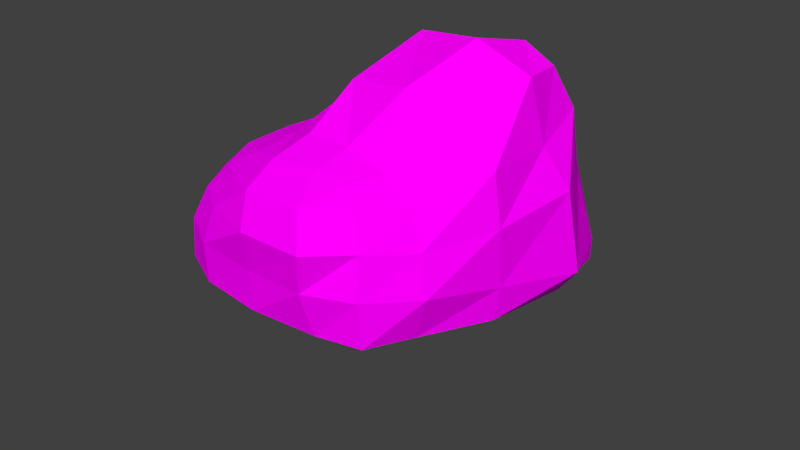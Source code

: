 # Source: Stein_1_natur.blend  (saved by Blender 2.72.0; exported with 4.5.12 LTS)
import bpy
from mathutils import Matrix  # noqa: F401  (used for matrix-valued properties, if any)

bpy.ops.wm.read_factory_settings(use_empty=True)
scene = bpy.context.scene
scene.name = 'Scene'

# ---- collections
col_collection_1 = bpy.data.collections.new('Collection 1'); scene.collection.children.link(col_collection_1)

# ---- images (referenced by path relative to the original .blend; pixels are not part of the script)
import os
ASSET_DIR = os.environ.get("B2B_ASSET_DIR", "")  # directory of the original .blend (textures are referenced by path, not embedded)
HERE = os.path.dirname(os.path.abspath(__file__))  # packed textures are extracted next to this script under _unpacked/

def load_image(name, relpath, width, height, colorspace="sRGB"):
    """Load a texture the original file referenced (path relative to the .blend, or extracted next to this script)."""
    p = next((c for c in (os.path.join(HERE, relpath), os.path.join(ASSET_DIR, relpath)) if relpath and os.path.exists(c)), "")
    if p:
        img = bpy.data.images.load(p, check_existing=True)
        img.name = name
    else:  # same state as the original file: an image datablock whose file is absent (Cycles renders it pink)
        img = bpy.data.images.new(name, width, height)
        img.source = "FILE"
        img.filepath = "//" + (relpath or name)
    img.colorspace_settings.name = colorspace
    return img
img_stein_tex_png = load_image('Stein_tex.png', 'Stein_tex.png', 1024, 1024, 'sRGB')

# ---- materials (node trees are filled in below, after node groups)
mat_material_001 = bpy.data.materials.new('Material.001')
mat_material_001.alpha_threshold = 0.0
mat_material_001.roughness = 0.5
mat_material = bpy.data.materials.new('Material')
mat_material.alpha_threshold = 0.0
mat_material.roughness = 0.5

# ---- material node trees
mat_material_001.use_nodes = True; mat_material_001.node_tree.nodes.clear()
_N = mat_material_001.node_tree.nodes; _L = mat_material_001.node_tree.links
n0 = _N.new('ShaderNodeOutputMaterial'); n0.name = 'Material Output'; n0.location = (300, 300)
n1 = _N.new('ShaderNodeBsdfDiffuse'); n1.name = 'Diffuse BSDF'; n1.location = (10, 300)
n2 = _N.new('ShaderNodeTexImage'); n2.name = 'Image Texture'; n2.location = (-180, 300)
n2.width = 140
n2.image = img_stein_tex_png
_L.new(n1.outputs[0], n0.inputs[0])
_L.new(n2.outputs[0], n1.inputs[0])
n0.is_active_output = True
mat_material.use_nodes = True; mat_material.node_tree.nodes.clear()
_N = mat_material.node_tree.nodes; _L = mat_material.node_tree.links
n0 = _N.new('ShaderNodeOutputMaterial'); n0.name = 'Material Output'; n0.location = (300, 300)
n1 = _N.new('ShaderNodeEmission'); n1.name = 'Emission'; n1.location = (110, 300)
n1.inputs[0].default_value = (0.8, 0.8, 0.8, 1.0)
_L.new(n1.outputs[0], n0.inputs[0])
n0.is_active_output = True

# ---- world
world_world = bpy.data.worlds.new('World'); scene.world = world_world
world_world.color = (0.05088, 0.05088, 0.05088)
world_world.use_sun_shadow = False
world_world.sun_shadow_jitter_overblur = 0.0
world_world.cycles.sampling_method = 'MANUAL'
world_world.cycles.sample_map_resolution = 256

# ---- cameras
cam_camera = bpy.data.cameras.new('Camera')
cam_camera.clip_end = 100.0
cam_camera.lens = 35.0
cam_camera.sensor_width = 32.0
cam_camera.sensor_height = 18.0
cam_camera.ortho_scale = 7.314
cam_camera.dof.focus_distance = 0.0

# ---- meshes
me_cube = bpy.data.meshes.new('Cube')
me_cube.from_pydata([(-0.8785, -0.8748, -1.029), (-0.7844, 0.7963, -0.9253), (1.056, 1.031, -1.029), (0.7967, -0.7997, -1.029), (-0.5585, -0.5249, 0.4497), (-0.5358, 0.5959, 0.6194), (0.8108, 0.8104, 1.481), (0.4632, -0.5745, 0.5995), (-0.7783, -0.7704, -0.04908), (-0.5973, 0.01932, 0.5611), (-0.71, 0.7316, -0.06684), (-1.0, 1.147e-06, -1.029), (-0.03857, 0.9503, 1.431), (0.9581, 0.9472, 0.1525), (-0.003439, 1.142, -1.029), (0.7908, 0.008669, 0.9998), (0.7175, -0.7405, 0.02561), (1.112, -0.01904, -1.029), (-0.07396, -0.7092, 0.6728), (0.0, -1.0, -1.029), (-0.9797, -0.027, -0.02245), (0.01398, 1.24, 0.1119), (1.104, 0.01231, 0.08585), (-0.0001472, -1.035, 0.005812), (0.0, 0.0, -1.0), (-0.09931, -0.04174, 1.306), (-0.6634, -0.6456, 0.2783), (-0.5829, 0.3606, 0.6157), (-0.7395, 0.7677, -0.5344), (-0.9997, -0.4999, -1.029), (0.4808, 0.9291, 1.625), (1.068, 1.02, -0.735), (-0.5007, 1.0, -1.028), (0.5828, -0.3795, 0.6552), (0.7724, -0.808, -0.4663), (1.158, 0.5522, -1.029), (-0.3795, -0.6071, 0.5536), (0.4897, -0.9052, -1.029), (-0.8638, -0.8547, -0.4853), (-0.5805, -0.3058, 0.4919), (-0.6021, 0.6482, 0.3341), (-0.9597, 0.4887, -0.9579), (-0.4211, 0.7784, 0.9095), (0.9068, 0.9159, 0.9742), (0.572, 1.237, -1.029), (0.8746, 0.5117, 1.494), (0.5879, -0.6442, 0.4055), (0.9184, -0.4916, -1.029), (0.2467, -0.6487, 0.6615), (-0.5, -0.9999, -1.029), (-1.004, -0.0001301, -0.4999), (-0.8491, -0.0232, 0.3533), (-0.9813, -0.4915, -0.01771), (-0.8788, 0.4197, -0.05377), (-0.008342, 1.147, -0.5461), (0.0316, 1.209, 0.9455), (-0.4748, 0.9587, -0.01057), (0.6083, 1.358, 0.218), (1.128, 0.007342, -0.6153), (1.022, 0.04435, 0.6982), (1.176, 0.5628, 0.2615), (0.9096, -0.4413, -0.04063), (-0.0004379, -1.0, -0.5), (-0.04733, -0.9371, 0.439), (0.4877, -0.9924, 0.01945), (-0.4533, -0.9379, -0.03652), (0.5002, -1.513e-05, -1.0), (-0.5002, 0.0, -1.0), (0.0, -0.5, -1.0), (-2.199e-06, 0.5001, -1.0), (-0.3764, 0.02353, 0.8703), (0.3762, -0.04608, 1.391), (-0.05679, -0.4352, 0.8525), (-0.1004, 0.5694, 1.685), (-0.9943, 0.5073, -0.5038), (0.6809, 1.292, -0.7793), (0.9958, -0.4767, -0.5064), (-0.5016, -1.005, -0.5008), (0.5059, 0.5032, -1.009), (-0.3958, 0.4414, 1.028), (-1.021, -0.5081, -0.4997), (-0.8118, -0.3953, 0.3227), (-0.7433, 0.3536, 0.3166), (-0.529, 1.035, -0.4953), (-0.4025, 0.9069, 0.4875), (0.565, 1.18, 1.136), (1.276, 0.5757, -0.7263), (1.005, 0.5022, 0.7455), (0.7818, -0.3838, 0.3661), (0.4485, -0.9695, -0.4829), (0.3635, -0.8776, 0.4135), (-0.3973, -0.8045, 0.3265), (0.5, -0.5, -1.0), (-0.5, -0.5, -1.0), (-0.5003, 0.5002, -1.0), (-0.348, -0.3299, 0.6657), (0.2614, -0.4139, 0.8173), (0.4787, 0.4654, 1.813)], [], [(74, 28, 1, 41), (75, 31, 2, 44), (76, 34, 3, 47), (77, 38, 0, 49), (78, 44, 2, 35), (79, 42, 5, 27), (80, 50, 11, 29), (81, 51, 20, 52), (82, 40, 10, 53), (83, 54, 14, 32), (84, 55, 21, 56), (85, 43, 13, 57), (86, 58, 17, 35), (87, 59, 22, 60), (88, 46, 16, 61), (89, 62, 19, 37), (90, 63, 23, 64), (91, 26, 8, 65), (92, 66, 17, 47), (93, 67, 24, 68), (94, 32, 14, 69), (95, 70, 9, 39), (96, 71, 25, 72), (97, 30, 12, 73), (50, 74, 41, 11), (20, 53, 74, 50), (53, 10, 28, 74), (54, 75, 44, 14), (21, 57, 75, 54), (57, 13, 31, 75), (58, 76, 47, 17), (22, 61, 76, 58), (61, 16, 34, 76), (62, 77, 49, 19), (23, 65, 77, 62), (65, 8, 38, 77), (66, 78, 35, 17), (24, 69, 78, 66), (69, 14, 44, 78), (70, 79, 27, 9), (25, 73, 79, 70), (73, 12, 42, 79), (38, 80, 29, 0), (8, 52, 80, 38), (52, 20, 50, 80), (26, 81, 52, 8), (4, 39, 81, 26), (39, 9, 51, 81), (51, 82, 53, 20), (9, 27, 82, 51), (27, 5, 40, 82), (28, 83, 32, 1), (10, 56, 83, 28), (56, 21, 54, 83), (40, 84, 56, 10), (5, 42, 84, 40), (42, 12, 55, 84), (55, 85, 57, 21), (12, 30, 85, 55), (30, 6, 43, 85), (31, 86, 35, 2), (13, 60, 86, 31), (60, 22, 58, 86), (43, 87, 60, 13), (6, 45, 87, 43), (45, 15, 59, 87), (59, 88, 61, 22), (15, 33, 88, 59), (33, 7, 46, 88), (34, 89, 37, 3), (16, 64, 89, 34), (64, 23, 62, 89), (46, 90, 64, 16), (7, 48, 90, 46), (48, 18, 63, 90), (63, 91, 65, 23), (18, 36, 91, 63), (36, 4, 26, 91), (37, 92, 47, 3), (19, 68, 92, 37), (68, 24, 66, 92), (49, 93, 68, 19), (0, 29, 93, 49), (29, 11, 67, 93), (67, 94, 69, 24), (11, 41, 94, 67), (41, 1, 32, 94), (36, 95, 39, 4), (18, 72, 95, 36), (72, 25, 70, 95), (48, 96, 72, 18), (7, 33, 96, 48), (33, 15, 71, 96), (71, 97, 73, 25), (15, 45, 97, 71), (45, 6, 30, 97)])
_uv = me_cube.uv_layers.new(name='UVMap')
_uv.uv.foreach_set('vector', [1.555, 0.6641, 1.577, 0.4065, 1.97, 0.365, 1.958, 0.7722, 0.8645, -0.4668, 0.5362, -0.4179, 0.4905, -0.6684, 0.9865, -0.6684, 0.01313, 0.4365, 0.05135, 0.692, -0.413, 0.779, -0.4268, 0.446, 0.6318, 1.282, 0.8927, 1.283, 0.9627, 1.792, 0.5163, 1.751, 0.8567, 0.2806, 0.9394, 0.3493, 0.8747, 0.3904, 0.8086, 0.3632, 0.8946, 0.4671, 0.9349, 0.4077, 1.007, 0.4642, 0.9919, 0.5345, 1.139, 1.213, 1.403, 0.9839, 1.763, 1.267, 1.375, 1.629, 0.9351, 0.8224, 1.025, 0.7182, 1.163, 0.8238, 1.001, 0.9675, 1.098, 0.5886, 1.109, 0.4636, 1.295, 0.4476, 1.275, 0.628, 1.491, 0.1766, 1.29, -0.1409, 1.548, -0.4964, 1.937, -0.06234, 1.04, 0.3589, 0.887, 0.2984, 1.045, 0.1394, 1.228, 0.2964, 0.7987, 0.2804, 0.7238, 0.2603, 0.6625, 0.04978, 0.8476, 0.06522, 0.2415, -0.2487, 0.03049, 0.09488, -0.2823, -0.03203, 0.05385, -0.4684, 0.6272, 0.2696, 0.5536, 0.3499, 0.3701, 0.28, 0.5406, 0.1563, 0.4415, 0.4824, 0.4644, 0.5922, 0.3119, 0.6204, 0.2702, 0.4675, 0.1337, 0.9122, 0.3276, 1.137, 0.03725, 1.504, -0.3028, 1.095, 0.5005, 0.6938, 0.6043, 0.7743, 0.496, 0.9083, 0.3556, 0.7545, 0.7151, 0.85, 0.8339, 0.8757, 0.8546, 1.035, 0.6791, 1.014, 0.7364, 0.1971, 0.7966, 0.2383, 0.7437, 0.3105, 0.7029, 0.2482, 0.8186, 0.07658, 0.8792, 0.1176, 0.8379, 0.1781, 0.7776, 0.1369, 0.9398, 0.1591, 0.9999, 0.201, 0.9756, 0.2723, 0.8982, 0.2194, 0.8056, 0.6677, 0.8598, 0.564, 0.9464, 0.6365, 0.8798, 0.7286, 0.6349, 0.569, 0.7163, 0.4436, 0.7767, 0.4899, 0.7107, 0.6124, 0.7588, 0.3794, 0.7828, 0.3445, 0.837, 0.3632, 0.8053, 0.4028, 1.403, 0.9839, 1.555, 0.6641, 1.958, 0.7722, 1.763, 1.267, 1.163, 0.8238, 1.275, 0.628, 1.555, 0.6641, 1.403, 0.9839, 1.275, 0.628, 1.295, 0.4476, 1.577, 0.4065, 1.555, 0.6641, 1.29, -0.1409, 0.8645, -0.4668, 0.9865, -0.6684, 1.548, -0.4964, 1.045, 0.1394, 0.8476, 0.06522, 0.8645, -0.4668, 1.29, -0.1409, 0.8476, 0.06522, 0.6625, 0.04978, 0.5362, -0.4179, 0.8645, -0.4668, 0.03049, 0.09488, 0.01313, 0.4365, -0.4268, 0.446, -0.2823, -0.03203, 0.3701, 0.28, 0.2702, 0.4675, 0.01313, 0.4365, 0.03049, 0.09488, 0.2702, 0.4675, 0.3119, 0.6204, 0.05135, 0.692, 0.01313, 0.4365, 0.3276, 1.137, 0.6318, 1.282, 0.5163, 1.751, 0.03725, 1.504, 0.496, 0.9083, 0.6791, 1.014, 0.6318, 1.282, 0.3276, 1.137, 0.6791, 1.014, 0.8546, 1.035, 0.8927, 1.283, 0.6318, 1.282, 0.7966, 0.2383, 0.8567, 0.2806, 0.8086, 0.3632, 0.7437, 0.3105, 0.8379, 0.1781, 0.8982, 0.2194, 0.8567, 0.2806, 0.7966, 0.2383, 0.8982, 0.2194, 0.9756, 0.2723, 0.9394, 0.3493, 0.8567, 0.2806, 0.8598, 0.564, 0.8946, 0.4671, 0.9919, 0.5345, 0.9464, 0.6365, 0.7767, 0.4899, 0.8053, 0.4028, 0.8946, 0.4671, 0.8598, 0.564, 0.8053, 0.4028, 0.837, 0.3632, 0.9349, 0.4077, 0.8946, 0.4671, 0.8927, 1.283, 1.139, 1.213, 1.375, 1.629, 0.9627, 1.792, 0.8546, 1.035, 1.001, 0.9675, 1.139, 1.213, 0.8927, 1.283, 1.001, 0.9675, 1.163, 0.8238, 1.403, 0.9839, 1.139, 1.213, 0.8339, 0.8757, 0.9351, 0.8224, 1.001, 0.9675, 0.8546, 1.035, 0.8259, 0.7872, 0.8798, 0.7286, 0.9351, 0.8224, 0.8339, 0.8757, 0.8798, 0.7286, 0.9464, 0.6365, 1.025, 0.7182, 0.9351, 0.8224, 1.025, 0.7182, 1.098, 0.5886, 1.275, 0.628, 1.163, 0.8238, 0.9464, 0.6365, 0.9919, 0.5345, 1.098, 0.5886, 1.025, 0.7182, 0.9919, 0.5345, 1.007, 0.4642, 1.109, 0.4636, 1.098, 0.5886, 1.577, 0.4065, 1.491, 0.1766, 1.937, -0.06234, 1.97, 0.365, 1.295, 0.4476, 1.228, 0.2964, 1.491, 0.1766, 1.577, 0.4065, 1.228, 0.2964, 1.045, 0.1394, 1.29, -0.1409, 1.491, 0.1766, 1.109, 0.4636, 1.04, 0.3589, 1.228, 0.2964, 1.295, 0.4476, 1.007, 0.4642, 0.9349, 0.4077, 1.04, 0.3589, 1.109, 0.4636, 0.9349, 0.4077, 0.837, 0.3632, 0.887, 0.2984, 1.04, 0.3589, 0.887, 0.2984, 0.7987, 0.2804, 0.8476, 0.06522, 1.045, 0.1394, 0.837, 0.3632, 0.7828, 0.3445, 0.7987, 0.2804, 0.887, 0.2984, 0.7828, 0.3445, 0.7488, 0.3288, 0.7238, 0.2603, 0.7987, 0.2804, 0.5362, -0.4179, 0.2415, -0.2487, 0.05385, -0.4684, 0.4905, -0.6684, 0.6625, 0.04978, 0.5406, 0.1563, 0.2415, -0.2487, 0.5362, -0.4179, 0.5406, 0.1563, 0.3701, 0.28, 0.03049, 0.09488, 0.2415, -0.2487, 0.7238, 0.2603, 0.6272, 0.2696, 0.5406, 0.1563, 0.6625, 0.04978, 0.7488, 0.3288, 0.7224, 0.3493, 0.6272, 0.2696, 0.7238, 0.2603, 0.7224, 0.3493, 0.6254, 0.398, 0.5536, 0.3499, 0.6272, 0.2696, 0.5536, 0.3499, 0.4415, 0.4824, 0.2702, 0.4675, 0.3701, 0.28, 0.6254, 0.398, 0.5494, 0.5158, 0.4415, 0.4824, 0.5536, 0.3499, 0.5494, 0.5158, 0.5414, 0.5856, 0.4644, 0.5922, 0.4415, 0.4824, 0.05135, 0.692, 0.1337, 0.9122, -0.3028, 1.095, -0.413, 0.779, 0.3119, 0.6204, 0.3556, 0.7545, 0.1337, 0.9122, 0.05135, 0.692, 0.3556, 0.7545, 0.496, 0.9083, 0.3276, 1.137, 0.1337, 0.9122, 0.4644, 0.5922, 0.5005, 0.6938, 0.3556, 0.7545, 0.3119, 0.6204, 0.5414, 0.5856, 0.5928, 0.6344, 0.5005, 0.6938, 0.4644, 0.5922, 0.5928, 0.6344, 0.6653, 0.6955, 0.6043, 0.7743, 0.5005, 0.6938, 0.6043, 0.7743, 0.7151, 0.85, 0.6791, 1.014, 0.496, 0.9083, 0.6653, 0.6955, 0.7571, 0.7518, 0.7151, 0.85, 0.6043, 0.7743, 0.7571, 0.7518, 0.8259, 0.7872, 0.8339, 0.8757, 0.7151, 0.85, 0.6884, 0.1625, 0.7364, 0.1971, 0.7029, 0.2482, 0.6758, 0.2082, 0.7172, 0.09573, 0.7776, 0.1369, 0.7364, 0.1971, 0.6884, 0.1625, 0.7776, 0.1369, 0.8379, 0.1781, 0.7966, 0.2383, 0.7364, 0.1971, 0.7583, 0.03549, 0.8186, 0.07658, 0.7776, 0.1369, 0.7172, 0.09573, 0.8044, 0.000104, 0.8595, 0.01613, 0.8186, 0.07658, 0.7583, 0.03549, 0.8595, 0.01613, 0.92, 0.05681, 0.8792, 0.1176, 0.8186, 0.07658, 0.8792, 0.1176, 0.9398, 0.1591, 0.8982, 0.2194, 0.8379, 0.1781, 0.92, 0.05681, 0.9762, 0.1021, 0.9398, 0.1591, 0.8792, 0.1176, 0.9762, 0.1021, 0.9999, 0.1481, 0.9999, 0.201, 0.9398, 0.1591, 0.7571, 0.7518, 0.8056, 0.6677, 0.8798, 0.7286, 0.8259, 0.7872, 0.6653, 0.6955, 0.7107, 0.6124, 0.8056, 0.6677, 0.7571, 0.7518, 0.7107, 0.6124, 0.7767, 0.4899, 0.8598, 0.564, 0.8056, 0.6677, 0.5928, 0.6344, 0.6349, 0.569, 0.7107, 0.6124, 0.6653, 0.6955, 0.5414, 0.5856, 0.5494, 0.5158, 0.6349, 0.569, 0.5928, 0.6344, 0.5494, 0.5158, 0.6254, 0.398, 0.7163, 0.4436, 0.6349, 0.569, 0.7163, 0.4436, 0.7588, 0.3794, 0.8053, 0.4028, 0.7767, 0.4899, 0.6254, 0.398, 0.7224, 0.3493, 0.7588, 0.3794, 0.7163, 0.4436, 0.7224, 0.3493, 0.7488, 0.3288, 0.7828, 0.3445, 0.7588, 0.3794])
me_cube.materials.append(mat_material_001)
me_cube.use_remesh_preserve_volume = False
me_cube.use_remesh_preserve_attributes = False
me_cube.use_mirror_vertex_groups = False
me_cube.update()
me_plane = bpy.data.meshes.new('Plane')
me_plane.from_pydata([(-1.0, -1.0, 0.0), (1.0, -1.0, 0.0), (-1.0, 1.0, 0.0), (1.0, 1.0, 0.0)], [], [(0, 1, 3, 2)])
me_plane.materials.append(mat_material)
me_plane.use_remesh_preserve_volume = False
me_plane.use_remesh_preserve_attributes = False
me_plane.use_mirror_vertex_groups = False
me_plane.update()

# ---- objects
ob_cube = bpy.data.objects.new('Cube', me_cube)
ob_plane = bpy.data.objects.new('Plane', me_plane)
ob_camera = bpy.data.objects.new('Camera', cam_camera)

# ---- transforms, parenting, visibility, modifiers, constraints
ob_cube.location = (0.0, 0.0, 0.9967)
ob_cube.scale = (1.87, 1.87, 1.0)
ob_cube.lineart.crease_threshold = 0.0
ob_plane.location = (0.0, 6.642, 6.903)
ob_plane.rotation_euler = (2.316, -0.0, 0.0)
ob_plane.scale = (3.395, 3.395, 3.395)
ob_plane.lineart.crease_threshold = 0.0
ob_camera.location = (7.481, -6.508, 5.344)
ob_camera.rotation_euler = (1.109, 0.01082, 0.8149)
ob_camera.lock_rotations_4d = False
ob_camera.empty_display_type = 'ARROWS'
ob_camera.color = (0.0, 0.0, 0.0, 0.0)
ob_camera.display_type = 'WIRE'
ob_camera.lineart.crease_threshold = 0.0

# ---- collection membership
col_collection_1.objects.link(ob_cube)
col_collection_1.objects.link(ob_plane)
col_collection_1.objects.link(ob_camera)

# ---- scene / render settings (as saved in the file)
scene.camera = ob_camera
scene.frame_start = 1; scene.frame_end = 250; scene.frame_set(1)
scene.render.engine = 'CYCLES'
scene.render.resolution_percentage = 50
scene.render.dither_intensity = 0.0
scene.cycles.use_denoising = False
scene.cycles.samples = 10
scene.cycles.sampling_pattern = 'TABULATED_SOBOL'
scene.cycles.light_sampling_threshold = 0.0
scene.cycles.use_adaptive_sampling = False
scene.cycles.use_light_tree = False
scene.cycles.blur_glossy = 0.0
scene.cycles.pixel_filter_type = 'GAUSSIAN'
scene.cycles.sample_clamp_indirect = 0.0
scene.view_settings.view_transform = 'Standard'
bpy.context.view_layer.update()

# ---- added for rendering (the .blend has no usable light): sun
light_auto_sun = bpy.data.lights.new('AutoSun', 'SUN')
light_auto_sun.energy = 3.0
light_auto_sun.angle = 0.0523599
ob_auto_sun = bpy.data.objects.new('AutoSun', light_auto_sun)
scene.collection.objects.link(ob_auto_sun)
ob_auto_sun.rotation_euler = (0.872665, 0.174533, 0.523599)
bpy.context.view_layer.update()
